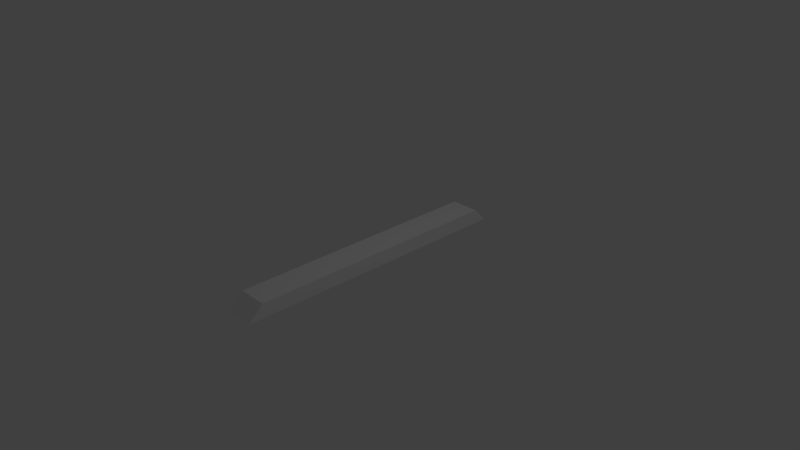 # Source: craneInner.blend  (saved by Blender 2.78.0; exported with 4.5.12 LTS)
import bpy
from mathutils import Matrix  # noqa: F401  (used for matrix-valued properties, if any)

bpy.ops.wm.read_factory_settings(use_empty=True)
scene = bpy.context.scene
scene.name = 'Scene'

# ---- collections
col_collection_1 = bpy.data.collections.new('Collection 1'); scene.collection.children.link(col_collection_1)

# ---- world
world_world = bpy.data.worlds.new('World'); scene.world = world_world
world_world.color = (0.05088, 0.05088, 0.05088)
world_world.use_sun_shadow = False
world_world.sun_shadow_jitter_overblur = 0.0
world_world.cycles.sampling_method = 'MANUAL'

# ---- cameras
cam_camera = bpy.data.cameras.new('Camera')
cam_camera.clip_end = 100.0
cam_camera.lens = 35.0
cam_camera.sensor_width = 32.0
cam_camera.sensor_height = 18.0
cam_camera.ortho_scale = 7.314
cam_camera.dof.focus_distance = 0.0
cam_camera.dof.aperture_fstop = 128.0

# ---- lights
light_lamp = bpy.data.lights.new('Lamp', 'POINT')
light_lamp.transmission_factor = 0.0
light_lamp.cutoff_distance = 30.0
light_lamp.energy = 100.0
light_lamp.shadow_buffer_clip_start = 1.001
light_lamp.shadow_soft_size = 0.1
light_lamp.shadow_maximum_resolution = 0.006
light_lamp.use_absolute_resolution = True

# ---- meshes
me_cube_002 = bpy.data.meshes.new('Cube.002')
me_cube_002.from_pydata([(-0.2, -0.1, 2.0), (-0.2, 0.1, 1.8), (-0.2, -0.1, -2.0), (-0.2, 0.1, -1.8), (0.2, -0.1, 2.0), (0.2, 0.1, 1.8), (0.2, -0.1, -2.0), (0.2, 0.1, -1.8)], [], [(0, 1, 3, 2), (2, 3, 7, 6), (6, 7, 5, 4), (4, 5, 1, 0), (2, 6, 4, 0), (7, 3, 1, 5)])
me_cube_002.use_remesh_preserve_volume = False
me_cube_002.use_remesh_preserve_attributes = False
me_cube_002.use_mirror_vertex_groups = False
me_cube_002.update()

# ---- objects
ob_cube = bpy.data.objects.new('Cube', me_cube_002)
ob_lamp = bpy.data.objects.new('Lamp', light_lamp)
ob_camera = bpy.data.objects.new('Camera', cam_camera)

# ---- transforms, parenting, visibility, modifiers, constraints
ob_cube.location = (0.0, 0.0, 0.0)
ob_cube.rotation_euler = (1.571, 0.0, 0.0)
ob_cube.lineart.crease_threshold = 0.0
ob_lamp.location = (4.076, 1.005, 5.904)
ob_lamp.rotation_euler = (0.6503, 0.05522, 1.866)
ob_lamp.lock_rotations_4d = False
ob_lamp.empty_display_type = 'ARROWS'
ob_lamp.color = (0.0, 0.0, 0.0, 0.0)
ob_lamp.lineart.crease_threshold = 0.0
ob_camera.location = (7.481, -6.508, 5.344)
ob_camera.rotation_euler = (1.109, 0.0, 0.8149)
ob_camera.lock_rotations_4d = False
ob_camera.empty_display_type = 'ARROWS'
ob_camera.color = (0.0, 0.0, 0.0, 0.0)
ob_camera.display_type = 'WIRE'
ob_camera.lineart.crease_threshold = 0.0

# ---- collection membership
col_collection_1.objects.link(ob_cube)
col_collection_1.objects.link(ob_lamp)
col_collection_1.objects.link(ob_camera)

# ---- scene / render settings (as saved in the file)
scene.camera = ob_camera
scene.frame_start = 1; scene.frame_end = 250; scene.frame_set(2)
scene.render.engine = 'BLENDER_EEVEE_NEXT'
scene.render.resolution_percentage = 50
scene.render.dither_intensity = 0.0
scene.cycles.use_denoising = False
scene.cycles.samples = 128
scene.cycles.sampling_pattern = 'TABULATED_SOBOL'
scene.cycles.light_sampling_threshold = 0.0
scene.cycles.use_adaptive_sampling = False
scene.cycles.use_light_tree = False
scene.cycles.blur_glossy = 0.0
scene.cycles.sample_clamp_indirect = 0.0
scene.view_settings.view_transform = 'Standard'
bpy.context.view_layer.update()
